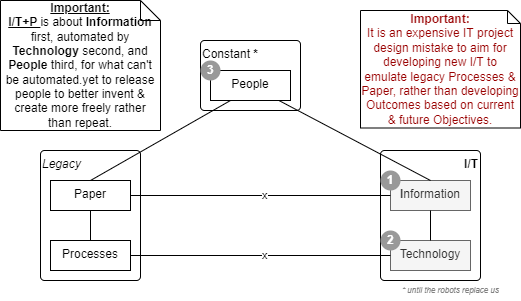

The diagram above was exported from draw.io. Its source (the exported page's mxGraphModel, read from the mxfile embedded in the PNG):
<mxGraphModel dx="782" dy="517" grid="1" gridSize="10" guides="1" tooltips="1" connect="1" arrows="1" fold="1" page="1" pageScale="1" pageWidth="827" pageHeight="1169" math="0" shadow="0">
  <root>
    <mxCell id="7GLao4wxA_9N2HltWPtt-0" />
    <mxCell id="7GLao4wxA_9N2HltWPtt-1" parent="7GLao4wxA_9N2HltWPtt-0" />
    <mxCell id="7GLao4wxA_9N2HltWPtt-2" value="&lt;b&gt;I/T&lt;/b&gt;" style="rounded=1;whiteSpace=wrap;html=1;fillColor=none;align=right;verticalAlign=top;collapsible=0;container=1;absoluteArcSize=1;arcSize=8;" parent="7GLao4wxA_9N2HltWPtt-1" vertex="1">
      <mxGeometry x="540" y="280" width="100" height="130" as="geometry" />
    </mxCell>
    <mxCell id="7GLao4wxA_9N2HltWPtt-3" value="&lt;b&gt;I&lt;/b&gt;nformation" style="rounded=0;whiteSpace=wrap;html=1;fillColor=#f5f5f5;align=center;verticalAlign=top;strokeColor=#666666;fontColor=#333333;" parent="7GLao4wxA_9N2HltWPtt-2" vertex="1">
      <mxGeometry x="10" y="30" width="80" height="30" as="geometry" />
    </mxCell>
    <mxCell id="7GLao4wxA_9N2HltWPtt-4" value="Technology" style="rounded=0;whiteSpace=wrap;html=1;fillColor=#f5f5f5;align=center;verticalAlign=top;strokeColor=#666666;fontColor=#333333;" parent="7GLao4wxA_9N2HltWPtt-2" vertex="1">
      <mxGeometry x="10" y="90" width="80" height="30" as="geometry" />
    </mxCell>
    <mxCell id="7GLao4wxA_9N2HltWPtt-5" style="edgeStyle=none;rounded=0;orthogonalLoop=1;jettySize=auto;html=1;entryX=0.5;entryY=0;entryDx=0;entryDy=0;endArrow=none;endFill=0;align=left;" parent="7GLao4wxA_9N2HltWPtt-2" source="7GLao4wxA_9N2HltWPtt-3" target="7GLao4wxA_9N2HltWPtt-4" edge="1">
      <mxGeometry relative="1" as="geometry" />
    </mxCell>
    <mxCell id="7GLao4wxA_9N2HltWPtt-6" value="&lt;i&gt;Legacy&lt;/i&gt;" style="rounded=1;whiteSpace=wrap;html=1;fillColor=none;align=left;verticalAlign=top;collapsible=0;container=1;absoluteArcSize=1;arcSize=8;" parent="7GLao4wxA_9N2HltWPtt-1" vertex="1">
      <mxGeometry x="200" y="280" width="100" height="130" as="geometry" />
    </mxCell>
    <mxCell id="7GLao4wxA_9N2HltWPtt-7" value="Paper" style="rounded=0;whiteSpace=wrap;html=1;fillColor=none;align=center;verticalAlign=top;" parent="7GLao4wxA_9N2HltWPtt-6" vertex="1">
      <mxGeometry x="10" y="30" width="80" height="30" as="geometry" />
    </mxCell>
    <mxCell id="7GLao4wxA_9N2HltWPtt-8" value="Processes" style="rounded=0;whiteSpace=wrap;html=1;fillColor=none;align=center;verticalAlign=top;" parent="7GLao4wxA_9N2HltWPtt-6" vertex="1">
      <mxGeometry x="10" y="90" width="80" height="30" as="geometry" />
    </mxCell>
    <mxCell id="7GLao4wxA_9N2HltWPtt-9" style="edgeStyle=none;rounded=0;orthogonalLoop=1;jettySize=auto;html=1;entryX=0.5;entryY=0;entryDx=0;entryDy=0;endArrow=none;endFill=0;align=left;" parent="7GLao4wxA_9N2HltWPtt-6" source="7GLao4wxA_9N2HltWPtt-7" target="7GLao4wxA_9N2HltWPtt-8" edge="1">
      <mxGeometry relative="1" as="geometry" />
    </mxCell>
    <mxCell id="7GLao4wxA_9N2HltWPtt-10" value="Constant &lt;b&gt;*&lt;/b&gt;" style="rounded=1;whiteSpace=wrap;html=1;fillColor=none;align=left;verticalAlign=top;collapsible=0;container=1;absoluteArcSize=1;arcSize=8;" parent="7GLao4wxA_9N2HltWPtt-1" vertex="1">
      <mxGeometry x="360" y="170" width="100" height="70" as="geometry" />
    </mxCell>
    <mxCell id="7GLao4wxA_9N2HltWPtt-11" value="People" style="rounded=0;whiteSpace=wrap;html=1;fillColor=none;align=center;verticalAlign=top;" parent="7GLao4wxA_9N2HltWPtt-10" vertex="1">
      <mxGeometry x="10" y="30" width="80" height="30" as="geometry" />
    </mxCell>
    <mxCell id="7GLao4wxA_9N2HltWPtt-12" value="x" style="edgeStyle=none;rounded=0;orthogonalLoop=1;jettySize=auto;html=1;entryX=0;entryY=0.5;entryDx=0;entryDy=0;endArrow=none;endFill=0;align=left;exitX=1;exitY=0.5;exitDx=0;exitDy=0;" parent="7GLao4wxA_9N2HltWPtt-1" source="7GLao4wxA_9N2HltWPtt-7" target="7GLao4wxA_9N2HltWPtt-3" edge="1">
      <mxGeometry relative="1" as="geometry">
        <mxPoint x="360" y="325" as="sourcePoint" />
      </mxGeometry>
    </mxCell>
    <mxCell id="7GLao4wxA_9N2HltWPtt-13" value="x" style="edgeStyle=none;rounded=0;orthogonalLoop=1;jettySize=auto;html=1;entryX=0;entryY=0.5;entryDx=0;entryDy=0;endArrow=none;endFill=0;align=left;exitX=1;exitY=0.5;exitDx=0;exitDy=0;" parent="7GLao4wxA_9N2HltWPtt-1" source="7GLao4wxA_9N2HltWPtt-8" target="7GLao4wxA_9N2HltWPtt-4" edge="1">
      <mxGeometry relative="1" as="geometry" />
    </mxCell>
    <mxCell id="7GLao4wxA_9N2HltWPtt-14" style="edgeStyle=none;rounded=0;orthogonalLoop=1;jettySize=auto;html=1;entryX=0.5;entryY=0;entryDx=0;entryDy=0;endArrow=none;endFill=0;align=left;startArrow=none;exitX=0.25;exitY=1;exitDx=0;exitDy=0;" parent="7GLao4wxA_9N2HltWPtt-1" source="7GLao4wxA_9N2HltWPtt-11" target="7GLao4wxA_9N2HltWPtt-7" edge="1">
      <mxGeometry relative="1" as="geometry" />
    </mxCell>
    <mxCell id="7GLao4wxA_9N2HltWPtt-15" style="edgeStyle=none;rounded=0;orthogonalLoop=1;jettySize=auto;html=1;entryX=0.5;entryY=0;entryDx=0;entryDy=0;endArrow=none;endFill=0;align=left;" parent="7GLao4wxA_9N2HltWPtt-1" source="7GLao4wxA_9N2HltWPtt-11" target="7GLao4wxA_9N2HltWPtt-3" edge="1">
      <mxGeometry relative="1" as="geometry" />
    </mxCell>
    <mxCell id="7GLao4wxA_9N2HltWPtt-18" value="&lt;font style=&quot;font-size: 8px;&quot;&gt;* until the robots replace us&lt;/font&gt;" style="text;strokeColor=none;fillColor=none;html=1;fontSize=8;fontStyle=2;verticalAlign=middle;align=left;shadow=0;glass=0;comic=0;opacity=30;fontColor=#808080;" parent="7GLao4wxA_9N2HltWPtt-1" vertex="1">
      <mxGeometry x="560" y="410" width="100" height="20" as="geometry" />
    </mxCell>
    <mxCell id="7GLao4wxA_9N2HltWPtt-19" value="1" style="rounded=1;strokeColor=none;html=1;fontColor=#ffffff;align=center;verticalAlign=middle;whiteSpace=wrap;fontSize=12;fontStyle=1;arcSize=50;fillColor=#999999;" parent="7GLao4wxA_9N2HltWPtt-1" vertex="1">
      <mxGeometry x="540" y="300" width="20" height="20" as="geometry" />
    </mxCell>
    <mxCell id="7GLao4wxA_9N2HltWPtt-20" value="2" style="rounded=1;strokeColor=none;html=1;fontColor=#ffffff;align=center;verticalAlign=middle;whiteSpace=wrap;fontSize=12;fontStyle=1;arcSize=50;fillColor=#999999;" parent="7GLao4wxA_9N2HltWPtt-1" vertex="1">
      <mxGeometry x="540" y="360" width="20" height="20" as="geometry" />
    </mxCell>
    <mxCell id="7GLao4wxA_9N2HltWPtt-21" value="3" style="rounded=1;strokeColor=none;html=1;fontColor=#ffffff;align=center;verticalAlign=middle;whiteSpace=wrap;fontSize=12;fontStyle=1;arcSize=50;fillColor=#999999;" parent="7GLao4wxA_9N2HltWPtt-1" vertex="1">
      <mxGeometry x="360" y="190" width="20" height="20" as="geometry" />
    </mxCell>
    <mxCell id="c6ceTrINft4CeZZ44lVO-2" value="Notes" parent="7GLao4wxA_9N2HltWPtt-0" />
    <mxCell id="7GLao4wxA_9N2HltWPtt-16" value="&lt;b&gt;Important:&lt;/b&gt;&lt;br&gt;It is an expensive IT project design mistake to aim for developing new I/T to emulate legacy Processes &amp;amp; Paper, rather than developing Outcomes based on current &amp;amp; future Objectives." style="shape=note;size=13;whiteSpace=wrap;html=1;fontFamily=Helvetica;fontSize=12;fontColor=#990000;align=center;gradientColor=none;" parent="c6ceTrINft4CeZZ44lVO-2" vertex="1">
      <mxGeometry x="520" y="140" width="160" height="117.5" as="geometry" />
    </mxCell>
    <mxCell id="7GLao4wxA_9N2HltWPtt-22" value="&lt;font color=&quot;#000000&quot;&gt;&lt;u&gt;&lt;b&gt;Important:&lt;br&gt;I/T+P&amp;nbsp;&lt;/b&gt;&lt;/u&gt;is about &lt;b&gt;Information&lt;/b&gt; first, automated by &lt;b&gt;Technology&lt;/b&gt; second, and &lt;b&gt;People&lt;/b&gt; third, for what can't be automated.yet to release people to better invent &amp;amp; create more freely rather than repeat.&lt;/font&gt;" style="shape=note;size=20;whiteSpace=wrap;html=1;fontFamily=Helvetica;fontSize=12;fontColor=#990000;align=center;gradientColor=none;" parent="c6ceTrINft4CeZZ44lVO-2" vertex="1">
      <mxGeometry x="160" y="130" width="160" height="130" as="geometry" />
    </mxCell>
  </root>
</mxGraphModel>